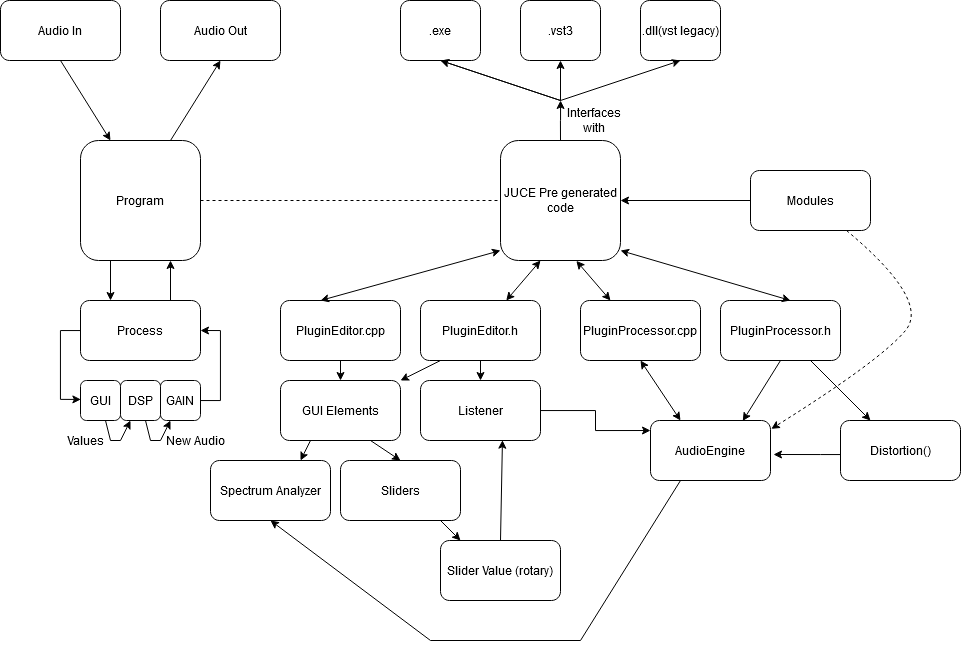

The diagram above was exported from draw.io. Its source (the exported page's mxGraphModel, read from the mxfile embedded in the PNG):
<mxGraphModel dx="3253" dy="1273" grid="1" gridSize="10" guides="1" tooltips="1" connect="1" arrows="1" fold="1" page="1" pageScale="1" pageWidth="827" pageHeight="1169" math="0" shadow="0">
  <root>
    <mxCell id="0" />
    <mxCell id="1" parent="0" />
    <mxCell id="9UcnJIe-DT6MpemmIqUm-5" style="edgeStyle=orthogonalEdgeStyle;rounded=0;orthogonalLoop=1;jettySize=auto;html=1;exitX=0.5;exitY=0;exitDx=0;exitDy=0;" edge="1" parent="1" source="9UcnJIe-DT6MpemmIqUm-1">
      <mxGeometry relative="1" as="geometry">
        <mxPoint x="400.0689655172414" y="280" as="targetPoint" />
      </mxGeometry>
    </mxCell>
    <mxCell id="9UcnJIe-DT6MpemmIqUm-1" value="JUCE Pre generated code" style="rounded=1;whiteSpace=wrap;html=1;" vertex="1" parent="1">
      <mxGeometry x="340" y="320" width="120" height="120" as="geometry" />
    </mxCell>
    <mxCell id="9UcnJIe-DT6MpemmIqUm-2" value=".exe" style="rounded=1;whiteSpace=wrap;html=1;" vertex="1" parent="1">
      <mxGeometry x="240" y="180" width="80" height="60" as="geometry" />
    </mxCell>
    <mxCell id="9UcnJIe-DT6MpemmIqUm-3" value=".vst3" style="rounded=1;whiteSpace=wrap;html=1;" vertex="1" parent="1">
      <mxGeometry x="360" y="180" width="80" height="60" as="geometry" />
    </mxCell>
    <mxCell id="9UcnJIe-DT6MpemmIqUm-4" value=".dll(vst legacy)" style="rounded=1;whiteSpace=wrap;html=1;" vertex="1" parent="1">
      <mxGeometry x="480" y="180" width="80" height="60" as="geometry" />
    </mxCell>
    <mxCell id="9UcnJIe-DT6MpemmIqUm-6" value="" style="endArrow=classic;html=1;entryX=0.5;entryY=1;entryDx=0;entryDy=0;" edge="1" parent="1" target="9UcnJIe-DT6MpemmIqUm-2">
      <mxGeometry width="50" height="50" relative="1" as="geometry">
        <mxPoint x="400" y="280" as="sourcePoint" />
        <mxPoint x="420" y="230" as="targetPoint" />
      </mxGeometry>
    </mxCell>
    <mxCell id="9UcnJIe-DT6MpemmIqUm-7" value="" style="endArrow=classic;html=1;entryX=0.5;entryY=1;entryDx=0;entryDy=0;" edge="1" parent="1">
      <mxGeometry width="50" height="50" relative="1" as="geometry">
        <mxPoint x="400" y="280" as="sourcePoint" />
        <mxPoint x="280" y="240" as="targetPoint" />
      </mxGeometry>
    </mxCell>
    <mxCell id="9UcnJIe-DT6MpemmIqUm-8" value="" style="endArrow=classic;html=1;entryX=0.5;entryY=1;entryDx=0;entryDy=0;" edge="1" parent="1">
      <mxGeometry width="50" height="50" relative="1" as="geometry">
        <mxPoint x="400" y="280" as="sourcePoint" />
        <mxPoint x="400" y="240" as="targetPoint" />
      </mxGeometry>
    </mxCell>
    <mxCell id="9UcnJIe-DT6MpemmIqUm-9" value="" style="endArrow=classic;html=1;entryX=0.5;entryY=1;entryDx=0;entryDy=0;" edge="1" parent="1" target="9UcnJIe-DT6MpemmIqUm-4">
      <mxGeometry width="50" height="50" relative="1" as="geometry">
        <mxPoint x="400" y="280" as="sourcePoint" />
        <mxPoint x="410" y="240" as="targetPoint" />
      </mxGeometry>
    </mxCell>
    <mxCell id="9UcnJIe-DT6MpemmIqUm-10" value="Interfaces with" style="text;html=1;strokeColor=none;fillColor=none;align=center;verticalAlign=middle;whiteSpace=wrap;rounded=0;" vertex="1" parent="1">
      <mxGeometry x="414" y="290" width="40" height="20" as="geometry" />
    </mxCell>
    <mxCell id="9UcnJIe-DT6MpemmIqUm-34" style="edgeStyle=orthogonalEdgeStyle;rounded=0;orthogonalLoop=1;jettySize=auto;html=1;exitX=0.5;exitY=1;exitDx=0;exitDy=0;entryX=0.5;entryY=0;entryDx=0;entryDy=0;" edge="1" parent="1" source="9UcnJIe-DT6MpemmIqUm-11" target="9UcnJIe-DT6MpemmIqUm-22">
      <mxGeometry relative="1" as="geometry" />
    </mxCell>
    <mxCell id="9UcnJIe-DT6MpemmIqUm-11" value="PluginEditor.cpp" style="rounded=1;whiteSpace=wrap;html=1;" vertex="1" parent="1">
      <mxGeometry x="120" y="480" width="120" height="60" as="geometry" />
    </mxCell>
    <mxCell id="9UcnJIe-DT6MpemmIqUm-13" value="PluginProcessor.cpp" style="rounded=1;whiteSpace=wrap;html=1;" vertex="1" parent="1">
      <mxGeometry x="420" y="480" width="120" height="60" as="geometry" />
    </mxCell>
    <mxCell id="9UcnJIe-DT6MpemmIqUm-39" style="edgeStyle=orthogonalEdgeStyle;rounded=0;orthogonalLoop=1;jettySize=auto;html=1;exitX=0.5;exitY=1;exitDx=0;exitDy=0;entryX=0.5;entryY=0;entryDx=0;entryDy=0;" edge="1" parent="1" source="9UcnJIe-DT6MpemmIqUm-15" target="9UcnJIe-DT6MpemmIqUm-32">
      <mxGeometry relative="1" as="geometry" />
    </mxCell>
    <mxCell id="9UcnJIe-DT6MpemmIqUm-15" value="PluginEditor.h" style="rounded=1;whiteSpace=wrap;html=1;" vertex="1" parent="1">
      <mxGeometry x="260" y="480" width="120" height="60" as="geometry" />
    </mxCell>
    <mxCell id="9UcnJIe-DT6MpemmIqUm-16" value="PluginProcessor.h" style="rounded=1;whiteSpace=wrap;html=1;" vertex="1" parent="1">
      <mxGeometry x="560" y="480" width="120" height="60" as="geometry" />
    </mxCell>
    <mxCell id="9UcnJIe-DT6MpemmIqUm-17" value="" style="endArrow=classic;startArrow=classic;html=1;entryX=0;entryY=0.917;entryDx=0;entryDy=0;entryPerimeter=0;" edge="1" parent="1" target="9UcnJIe-DT6MpemmIqUm-1">
      <mxGeometry width="50" height="50" relative="1" as="geometry">
        <mxPoint x="160" y="480" as="sourcePoint" />
        <mxPoint x="210" y="430" as="targetPoint" />
      </mxGeometry>
    </mxCell>
    <mxCell id="9UcnJIe-DT6MpemmIqUm-19" value="" style="endArrow=classic;startArrow=classic;html=1;entryX=0;entryY=0.917;entryDx=0;entryDy=0;entryPerimeter=0;" edge="1" parent="1" source="9UcnJIe-DT6MpemmIqUm-15">
      <mxGeometry width="50" height="50" relative="1" as="geometry">
        <mxPoint x="200" y="489.96" as="sourcePoint" />
        <mxPoint x="380.0000000000002" y="439.99999999999994" as="targetPoint" />
      </mxGeometry>
    </mxCell>
    <mxCell id="9UcnJIe-DT6MpemmIqUm-20" value="" style="endArrow=classic;startArrow=classic;html=1;exitX=0.25;exitY=0;exitDx=0;exitDy=0;entryX=0.632;entryY=1.003;entryDx=0;entryDy=0;entryPerimeter=0;" edge="1" parent="1" source="9UcnJIe-DT6MpemmIqUm-13" target="9UcnJIe-DT6MpemmIqUm-1">
      <mxGeometry width="50" height="50" relative="1" as="geometry">
        <mxPoint x="440.0042857142858" y="480" as="sourcePoint" />
        <mxPoint x="430" y="440" as="targetPoint" />
      </mxGeometry>
    </mxCell>
    <mxCell id="9UcnJIe-DT6MpemmIqUm-21" value="" style="endArrow=classic;startArrow=classic;html=1;entryX=1;entryY=0.917;entryDx=0;entryDy=0;entryPerimeter=0;" edge="1" parent="1" target="9UcnJIe-DT6MpemmIqUm-1">
      <mxGeometry width="50" height="50" relative="1" as="geometry">
        <mxPoint x="630" y="480" as="sourcePoint" />
        <mxPoint x="810" y="430.03999999999996" as="targetPoint" />
      </mxGeometry>
    </mxCell>
    <mxCell id="9UcnJIe-DT6MpemmIqUm-67" style="edgeStyle=none;rounded=0;orthogonalLoop=1;jettySize=auto;html=1;exitX=0.25;exitY=1;exitDx=0;exitDy=0;entryX=0.75;entryY=0;entryDx=0;entryDy=0;startArrow=none;startFill=0;" edge="1" parent="1" source="9UcnJIe-DT6MpemmIqUm-22" target="9UcnJIe-DT6MpemmIqUm-65">
      <mxGeometry relative="1" as="geometry" />
    </mxCell>
    <mxCell id="9UcnJIe-DT6MpemmIqUm-22" value="&lt;div&gt;GUI Elements&lt;/div&gt;" style="rounded=1;whiteSpace=wrap;html=1;" vertex="1" parent="1">
      <mxGeometry x="120" y="560" width="120" height="60" as="geometry" />
    </mxCell>
    <mxCell id="9UcnJIe-DT6MpemmIqUm-23" value="Modules" style="rounded=1;whiteSpace=wrap;html=1;" vertex="1" parent="1">
      <mxGeometry x="590" y="350" width="120" height="60" as="geometry" />
    </mxCell>
    <mxCell id="9UcnJIe-DT6MpemmIqUm-25" value="" style="endArrow=classic;html=1;entryX=1;entryY=0.5;entryDx=0;entryDy=0;exitX=0;exitY=0.5;exitDx=0;exitDy=0;" edge="1" parent="1" source="9UcnJIe-DT6MpemmIqUm-23" target="9UcnJIe-DT6MpemmIqUm-1">
      <mxGeometry width="50" height="50" relative="1" as="geometry">
        <mxPoint x="540" y="405" as="sourcePoint" />
        <mxPoint x="590" y="355" as="targetPoint" />
      </mxGeometry>
    </mxCell>
    <mxCell id="9UcnJIe-DT6MpemmIqUm-26" value="Sliders" style="rounded=1;whiteSpace=wrap;html=1;" vertex="1" parent="1">
      <mxGeometry x="180" y="640" width="120" height="60" as="geometry" />
    </mxCell>
    <mxCell id="9UcnJIe-DT6MpemmIqUm-27" value="Slider Value (rotary)" style="rounded=1;whiteSpace=wrap;html=1;" vertex="1" parent="1">
      <mxGeometry x="280" y="720" width="120" height="60" as="geometry" />
    </mxCell>
    <mxCell id="9UcnJIe-DT6MpemmIqUm-28" value="" style="endArrow=classic;html=1;exitX=0.75;exitY=1;exitDx=0;exitDy=0;entryX=0.25;entryY=0;entryDx=0;entryDy=0;" edge="1" parent="1" source="9UcnJIe-DT6MpemmIqUm-22" target="9UcnJIe-DT6MpemmIqUm-26">
      <mxGeometry width="50" height="50" relative="1" as="geometry">
        <mxPoint x="460" y="700" as="sourcePoint" />
        <mxPoint x="510" y="650" as="targetPoint" />
      </mxGeometry>
    </mxCell>
    <mxCell id="9UcnJIe-DT6MpemmIqUm-31" value="" style="endArrow=classic;html=1;exitX=0.75;exitY=1;exitDx=0;exitDy=0;entryX=0.25;entryY=0;entryDx=0;entryDy=0;" edge="1" parent="1">
      <mxGeometry width="50" height="50" relative="1" as="geometry">
        <mxPoint x="280" y="700" as="sourcePoint" />
        <mxPoint x="300" y="720" as="targetPoint" />
      </mxGeometry>
    </mxCell>
    <mxCell id="9UcnJIe-DT6MpemmIqUm-49" style="edgeStyle=orthogonalEdgeStyle;rounded=0;orthogonalLoop=1;jettySize=auto;html=1;entryX=0;entryY=0.167;entryDx=0;entryDy=0;entryPerimeter=0;startArrow=none;startFill=0;" edge="1" parent="1" source="9UcnJIe-DT6MpemmIqUm-32" target="9UcnJIe-DT6MpemmIqUm-40">
      <mxGeometry relative="1" as="geometry" />
    </mxCell>
    <mxCell id="9UcnJIe-DT6MpemmIqUm-32" value="Listener" style="rounded=1;whiteSpace=wrap;html=1;" vertex="1" parent="1">
      <mxGeometry x="260" y="560" width="120" height="60" as="geometry" />
    </mxCell>
    <mxCell id="9UcnJIe-DT6MpemmIqUm-33" value="" style="endArrow=classic;html=1;exitX=0.5;exitY=0;exitDx=0;exitDy=0;entryX=0.683;entryY=0.995;entryDx=0;entryDy=0;entryPerimeter=0;" edge="1" parent="1" source="9UcnJIe-DT6MpemmIqUm-27" target="9UcnJIe-DT6MpemmIqUm-32">
      <mxGeometry width="50" height="50" relative="1" as="geometry">
        <mxPoint x="540" y="640" as="sourcePoint" />
        <mxPoint x="590" y="590" as="targetPoint" />
      </mxGeometry>
    </mxCell>
    <mxCell id="9UcnJIe-DT6MpemmIqUm-38" value="" style="endArrow=classic;html=1;exitX=0.75;exitY=1;exitDx=0;exitDy=0;entryX=1;entryY=0;entryDx=0;entryDy=0;" edge="1" parent="1" target="9UcnJIe-DT6MpemmIqUm-22">
      <mxGeometry width="50" height="50" relative="1" as="geometry">
        <mxPoint x="280" y="540" as="sourcePoint" />
        <mxPoint x="310" y="560" as="targetPoint" />
      </mxGeometry>
    </mxCell>
    <mxCell id="9UcnJIe-DT6MpemmIqUm-69" style="edgeStyle=none;rounded=0;orthogonalLoop=1;jettySize=auto;html=1;exitX=0.25;exitY=1;exitDx=0;exitDy=0;entryX=0.5;entryY=1;entryDx=0;entryDy=0;startArrow=none;startFill=0;" edge="1" parent="1" source="9UcnJIe-DT6MpemmIqUm-40" target="9UcnJIe-DT6MpemmIqUm-65">
      <mxGeometry relative="1" as="geometry">
        <Array as="points">
          <mxPoint x="420" y="820" />
          <mxPoint x="270" y="820" />
        </Array>
      </mxGeometry>
    </mxCell>
    <mxCell id="9UcnJIe-DT6MpemmIqUm-40" value="AudioEngine" style="rounded=1;whiteSpace=wrap;html=1;" vertex="1" parent="1">
      <mxGeometry x="490" y="600" width="120" height="60" as="geometry" />
    </mxCell>
    <mxCell id="9UcnJIe-DT6MpemmIqUm-41" value="" style="endArrow=classic;html=1;exitX=0.75;exitY=1;exitDx=0;exitDy=0;entryX=0.25;entryY=0;entryDx=0;entryDy=0;startArrow=classic;startFill=1;" edge="1" parent="1" target="9UcnJIe-DT6MpemmIqUm-40">
      <mxGeometry width="50" height="50" relative="1" as="geometry">
        <mxPoint x="480" y="540" as="sourcePoint" />
        <mxPoint x="510" y="560" as="targetPoint" />
      </mxGeometry>
    </mxCell>
    <mxCell id="9UcnJIe-DT6MpemmIqUm-42" value="" style="endArrow=classic;html=1;exitX=0.75;exitY=1;exitDx=0;exitDy=0;entryX=0.769;entryY=0.008;entryDx=0;entryDy=0;entryPerimeter=0;" edge="1" parent="1" target="9UcnJIe-DT6MpemmIqUm-40">
      <mxGeometry width="50" height="50" relative="1" as="geometry">
        <mxPoint x="620" y="540" as="sourcePoint" />
        <mxPoint x="650" y="560" as="targetPoint" />
      </mxGeometry>
    </mxCell>
    <mxCell id="9UcnJIe-DT6MpemmIqUm-45" style="edgeStyle=orthogonalEdgeStyle;rounded=0;orthogonalLoop=1;jettySize=auto;html=1;" edge="1" parent="1" source="9UcnJIe-DT6MpemmIqUm-43">
      <mxGeometry relative="1" as="geometry">
        <mxPoint x="613" y="634" as="targetPoint" />
        <Array as="points">
          <mxPoint x="660" y="634" />
          <mxPoint x="660" y="634" />
        </Array>
      </mxGeometry>
    </mxCell>
    <mxCell id="9UcnJIe-DT6MpemmIqUm-43" value="Distortion()" style="rounded=1;whiteSpace=wrap;html=1;" vertex="1" parent="1">
      <mxGeometry x="680" y="600" width="120" height="60" as="geometry" />
    </mxCell>
    <mxCell id="9UcnJIe-DT6MpemmIqUm-44" value="" style="endArrow=classic;html=1;exitX=0.75;exitY=1;exitDx=0;exitDy=0;entryX=0.25;entryY=0;entryDx=0;entryDy=0;" edge="1" parent="1" source="9UcnJIe-DT6MpemmIqUm-16" target="9UcnJIe-DT6MpemmIqUm-43">
      <mxGeometry width="50" height="50" relative="1" as="geometry">
        <mxPoint x="640" y="630" as="sourcePoint" />
        <mxPoint x="690" y="580" as="targetPoint" />
      </mxGeometry>
    </mxCell>
    <mxCell id="9UcnJIe-DT6MpemmIqUm-46" value="" style="curved=1;endArrow=classic;html=1;entryX=1.007;entryY=0.139;entryDx=0;entryDy=0;entryPerimeter=0;dashed=1;" edge="1" parent="1" source="9UcnJIe-DT6MpemmIqUm-23" target="9UcnJIe-DT6MpemmIqUm-40">
      <mxGeometry width="50" height="50" relative="1" as="geometry">
        <mxPoint x="710" y="490" as="sourcePoint" />
        <mxPoint x="760" y="440" as="targetPoint" />
        <Array as="points">
          <mxPoint x="770" y="480" />
          <mxPoint x="720" y="540" />
        </Array>
      </mxGeometry>
    </mxCell>
    <mxCell id="9UcnJIe-DT6MpemmIqUm-60" style="edgeStyle=orthogonalEdgeStyle;rounded=0;orthogonalLoop=1;jettySize=auto;html=1;exitX=0.25;exitY=1;exitDx=0;exitDy=0;entryX=0.25;entryY=0;entryDx=0;entryDy=0;startArrow=none;startFill=0;" edge="1" parent="1" source="9UcnJIe-DT6MpemmIqUm-50" target="9UcnJIe-DT6MpemmIqUm-54">
      <mxGeometry relative="1" as="geometry" />
    </mxCell>
    <mxCell id="9UcnJIe-DT6MpemmIqUm-63" style="rounded=0;orthogonalLoop=1;jettySize=auto;html=1;exitX=0.75;exitY=0;exitDx=0;exitDy=0;entryX=0.5;entryY=1;entryDx=0;entryDy=0;startArrow=none;startFill=0;" edge="1" parent="1" source="9UcnJIe-DT6MpemmIqUm-50" target="9UcnJIe-DT6MpemmIqUm-51">
      <mxGeometry relative="1" as="geometry" />
    </mxCell>
    <mxCell id="9UcnJIe-DT6MpemmIqUm-50" value="Program" style="rounded=1;whiteSpace=wrap;html=1;" vertex="1" parent="1">
      <mxGeometry x="-80" y="320" width="120" height="120" as="geometry" />
    </mxCell>
    <mxCell id="9UcnJIe-DT6MpemmIqUm-51" value="Audio Out" style="rounded=1;whiteSpace=wrap;html=1;" vertex="1" parent="1">
      <mxGeometry y="180" width="120" height="60" as="geometry" />
    </mxCell>
    <mxCell id="9UcnJIe-DT6MpemmIqUm-62" style="rounded=0;orthogonalLoop=1;jettySize=auto;html=1;exitX=0.5;exitY=1;exitDx=0;exitDy=0;entryX=0.25;entryY=0;entryDx=0;entryDy=0;startArrow=none;startFill=0;" edge="1" parent="1" source="9UcnJIe-DT6MpemmIqUm-52" target="9UcnJIe-DT6MpemmIqUm-50">
      <mxGeometry relative="1" as="geometry" />
    </mxCell>
    <mxCell id="9UcnJIe-DT6MpemmIqUm-52" value="Audio In" style="rounded=1;whiteSpace=wrap;html=1;" vertex="1" parent="1">
      <mxGeometry x="-160" y="180" width="120" height="60" as="geometry" />
    </mxCell>
    <mxCell id="9UcnJIe-DT6MpemmIqUm-53" value="" style="endArrow=none;dashed=1;html=1;exitX=1;exitY=0.5;exitDx=0;exitDy=0;entryX=0;entryY=0.5;entryDx=0;entryDy=0;" edge="1" parent="1" source="9UcnJIe-DT6MpemmIqUm-50" target="9UcnJIe-DT6MpemmIqUm-1">
      <mxGeometry width="50" height="50" relative="1" as="geometry">
        <mxPoint x="260" y="450" as="sourcePoint" />
        <mxPoint x="310" y="400" as="targetPoint" />
      </mxGeometry>
    </mxCell>
    <mxCell id="9UcnJIe-DT6MpemmIqUm-58" style="edgeStyle=orthogonalEdgeStyle;rounded=0;orthogonalLoop=1;jettySize=auto;html=1;entryX=0.009;entryY=0.473;entryDx=0;entryDy=0;entryPerimeter=0;startArrow=none;startFill=0;" edge="1" parent="1" source="9UcnJIe-DT6MpemmIqUm-54" target="9UcnJIe-DT6MpemmIqUm-55">
      <mxGeometry relative="1" as="geometry">
        <Array as="points">
          <mxPoint x="-100" y="510" />
          <mxPoint x="-100" y="579" />
        </Array>
      </mxGeometry>
    </mxCell>
    <mxCell id="9UcnJIe-DT6MpemmIqUm-61" style="edgeStyle=orthogonalEdgeStyle;rounded=0;orthogonalLoop=1;jettySize=auto;html=1;exitX=0.75;exitY=0;exitDx=0;exitDy=0;entryX=0.75;entryY=1;entryDx=0;entryDy=0;startArrow=none;startFill=0;" edge="1" parent="1" source="9UcnJIe-DT6MpemmIqUm-54" target="9UcnJIe-DT6MpemmIqUm-50">
      <mxGeometry relative="1" as="geometry" />
    </mxCell>
    <mxCell id="9UcnJIe-DT6MpemmIqUm-54" value="Process" style="rounded=1;whiteSpace=wrap;html=1;" vertex="1" parent="1">
      <mxGeometry x="-80" y="480" width="120" height="60" as="geometry" />
    </mxCell>
    <mxCell id="9UcnJIe-DT6MpemmIqUm-70" style="edgeStyle=none;rounded=0;orthogonalLoop=1;jettySize=auto;html=1;startArrow=none;startFill=0;entryX=0.25;entryY=1;entryDx=0;entryDy=0;" edge="1" parent="1" source="9UcnJIe-DT6MpemmIqUm-55" target="9UcnJIe-DT6MpemmIqUm-56">
      <mxGeometry relative="1" as="geometry">
        <mxPoint x="-40" y="620" as="targetPoint" />
        <Array as="points">
          <mxPoint x="-50" y="620" />
          <mxPoint x="-40" y="620" />
        </Array>
      </mxGeometry>
    </mxCell>
    <mxCell id="9UcnJIe-DT6MpemmIqUm-55" value="GUI" style="rounded=1;whiteSpace=wrap;html=1;" vertex="1" parent="1">
      <mxGeometry x="-80" y="560" width="40" height="40" as="geometry" />
    </mxCell>
    <mxCell id="9UcnJIe-DT6MpemmIqUm-72" style="edgeStyle=none;rounded=0;orthogonalLoop=1;jettySize=auto;html=1;startArrow=none;startFill=0;entryX=0.25;entryY=1;entryDx=0;entryDy=0;" edge="1" parent="1" source="9UcnJIe-DT6MpemmIqUm-56" target="9UcnJIe-DT6MpemmIqUm-57">
      <mxGeometry relative="1" as="geometry">
        <mxPoint x="10" y="640" as="targetPoint" />
        <Array as="points">
          <mxPoint x="-10" y="620" />
          <mxPoint y="620" />
        </Array>
      </mxGeometry>
    </mxCell>
    <mxCell id="9UcnJIe-DT6MpemmIqUm-56" value="DSP" style="rounded=1;whiteSpace=wrap;html=1;" vertex="1" parent="1">
      <mxGeometry x="-40" y="560" width="40" height="40" as="geometry" />
    </mxCell>
    <mxCell id="9UcnJIe-DT6MpemmIqUm-59" style="edgeStyle=orthogonalEdgeStyle;rounded=0;orthogonalLoop=1;jettySize=auto;html=1;entryX=1;entryY=0.5;entryDx=0;entryDy=0;startArrow=none;startFill=0;" edge="1" parent="1" source="9UcnJIe-DT6MpemmIqUm-57" target="9UcnJIe-DT6MpemmIqUm-54">
      <mxGeometry relative="1" as="geometry">
        <Array as="points">
          <mxPoint x="60" y="580" />
          <mxPoint x="60" y="510" />
        </Array>
      </mxGeometry>
    </mxCell>
    <mxCell id="9UcnJIe-DT6MpemmIqUm-57" value="GAIN" style="rounded=1;whiteSpace=wrap;html=1;" vertex="1" parent="1">
      <mxGeometry y="560" width="40" height="40" as="geometry" />
    </mxCell>
    <mxCell id="9UcnJIe-DT6MpemmIqUm-65" value="Spectrum Analyzer" style="rounded=1;whiteSpace=wrap;html=1;" vertex="1" parent="1">
      <mxGeometry x="50" y="640" width="120" height="60" as="geometry" />
    </mxCell>
    <mxCell id="9UcnJIe-DT6MpemmIqUm-71" value="Values" style="text;html=1;align=center;verticalAlign=middle;resizable=0;points=[];autosize=1;" vertex="1" parent="1">
      <mxGeometry x="-100" y="610" width="50" height="20" as="geometry" />
    </mxCell>
    <mxCell id="9UcnJIe-DT6MpemmIqUm-73" value="New Audio" style="text;html=1;align=center;verticalAlign=middle;resizable=0;points=[];autosize=1;" vertex="1" parent="1">
      <mxGeometry y="610" width="70" height="20" as="geometry" />
    </mxCell>
  </root>
</mxGraphModel>